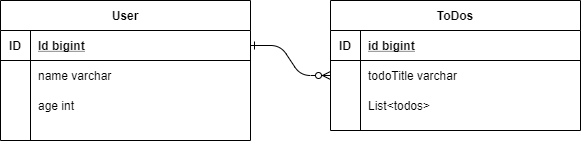

The diagram above was exported from draw.io. Its source (the exported page's mxGraphModel, read from the mxfile embedded in the PNG):
<mxGraphModel dx="2062" dy="1122" grid="1" gridSize="10" guides="1" tooltips="1" connect="1" arrows="1" fold="1" page="1" pageScale="1" pageWidth="850" pageHeight="1100" math="0" shadow="0" extFonts="Permanent Marker^https://fonts.googleapis.com/css?family=Permanent+Marker">
  <root>
    <mxCell id="0" />
    <mxCell id="1" parent="0" />
    <mxCell id="C-vyLk0tnHw3VtMMgP7b-1" value="" style="edgeStyle=entityRelationEdgeStyle;endArrow=ERzeroToMany;startArrow=ERone;endFill=1;startFill=0;" parent="1" source="C-vyLk0tnHw3VtMMgP7b-24" target="C-vyLk0tnHw3VtMMgP7b-6" edge="1">
      <mxGeometry width="100" height="100" relative="1" as="geometry">
        <mxPoint x="340" y="720" as="sourcePoint" />
        <mxPoint x="440" y="620" as="targetPoint" />
      </mxGeometry>
    </mxCell>
    <mxCell id="C-vyLk0tnHw3VtMMgP7b-2" value="ToDos" style="shape=table;startSize=30;container=1;collapsible=1;childLayout=tableLayout;fixedRows=1;rowLines=0;fontStyle=1;align=center;resizeLast=1;" parent="1" vertex="1">
      <mxGeometry x="450" y="120" width="250" height="130" as="geometry" />
    </mxCell>
    <mxCell id="C-vyLk0tnHw3VtMMgP7b-3" value="" style="shape=partialRectangle;collapsible=0;dropTarget=0;pointerEvents=0;fillColor=none;points=[[0,0.5],[1,0.5]];portConstraint=eastwest;top=0;left=0;right=0;bottom=1;" parent="C-vyLk0tnHw3VtMMgP7b-2" vertex="1">
      <mxGeometry y="30" width="250" height="30" as="geometry" />
    </mxCell>
    <mxCell id="C-vyLk0tnHw3VtMMgP7b-4" value="ID" style="shape=partialRectangle;overflow=hidden;connectable=0;fillColor=none;top=0;left=0;bottom=0;right=0;fontStyle=1;" parent="C-vyLk0tnHw3VtMMgP7b-3" vertex="1">
      <mxGeometry width="30" height="30" as="geometry" />
    </mxCell>
    <mxCell id="C-vyLk0tnHw3VtMMgP7b-5" value="id bigint" style="shape=partialRectangle;overflow=hidden;connectable=0;fillColor=none;top=0;left=0;bottom=0;right=0;align=left;spacingLeft=6;fontStyle=5;" parent="C-vyLk0tnHw3VtMMgP7b-3" vertex="1">
      <mxGeometry x="30" width="220" height="30" as="geometry" />
    </mxCell>
    <mxCell id="C-vyLk0tnHw3VtMMgP7b-6" value="" style="shape=partialRectangle;collapsible=0;dropTarget=0;pointerEvents=0;fillColor=none;points=[[0,0.5],[1,0.5]];portConstraint=eastwest;top=0;left=0;right=0;bottom=0;" parent="C-vyLk0tnHw3VtMMgP7b-2" vertex="1">
      <mxGeometry y="60" width="250" height="30" as="geometry" />
    </mxCell>
    <mxCell id="C-vyLk0tnHw3VtMMgP7b-7" value="" style="shape=partialRectangle;overflow=hidden;connectable=0;fillColor=none;top=0;left=0;bottom=0;right=0;" parent="C-vyLk0tnHw3VtMMgP7b-6" vertex="1">
      <mxGeometry width="30" height="30" as="geometry" />
    </mxCell>
    <mxCell id="C-vyLk0tnHw3VtMMgP7b-8" value="todoTitle varchar" style="shape=partialRectangle;overflow=hidden;connectable=0;fillColor=none;top=0;left=0;bottom=0;right=0;align=left;spacingLeft=6;" parent="C-vyLk0tnHw3VtMMgP7b-6" vertex="1">
      <mxGeometry x="30" width="220" height="30" as="geometry" />
    </mxCell>
    <mxCell id="C-vyLk0tnHw3VtMMgP7b-9" value="" style="shape=partialRectangle;collapsible=0;dropTarget=0;pointerEvents=0;fillColor=none;points=[[0,0.5],[1,0.5]];portConstraint=eastwest;top=0;left=0;right=0;bottom=0;" parent="C-vyLk0tnHw3VtMMgP7b-2" vertex="1">
      <mxGeometry y="90" width="250" height="30" as="geometry" />
    </mxCell>
    <mxCell id="C-vyLk0tnHw3VtMMgP7b-10" value="" style="shape=partialRectangle;overflow=hidden;connectable=0;fillColor=none;top=0;left=0;bottom=0;right=0;" parent="C-vyLk0tnHw3VtMMgP7b-9" vertex="1">
      <mxGeometry width="30" height="30" as="geometry" />
    </mxCell>
    <mxCell id="C-vyLk0tnHw3VtMMgP7b-11" value="List&lt;todos&gt;" style="shape=partialRectangle;overflow=hidden;connectable=0;fillColor=none;top=0;left=0;bottom=0;right=0;align=left;spacingLeft=6;" parent="C-vyLk0tnHw3VtMMgP7b-9" vertex="1">
      <mxGeometry x="30" width="220" height="30" as="geometry" />
    </mxCell>
    <mxCell id="C-vyLk0tnHw3VtMMgP7b-23" value="User" style="shape=table;startSize=30;container=1;collapsible=1;childLayout=tableLayout;fixedRows=1;rowLines=0;fontStyle=1;align=center;resizeLast=1;" parent="1" vertex="1">
      <mxGeometry x="120" y="120" width="250" height="140" as="geometry" />
    </mxCell>
    <mxCell id="C-vyLk0tnHw3VtMMgP7b-24" value="" style="shape=partialRectangle;collapsible=0;dropTarget=0;pointerEvents=0;fillColor=none;points=[[0,0.5],[1,0.5]];portConstraint=eastwest;top=0;left=0;right=0;bottom=1;" parent="C-vyLk0tnHw3VtMMgP7b-23" vertex="1">
      <mxGeometry y="30" width="250" height="30" as="geometry" />
    </mxCell>
    <mxCell id="C-vyLk0tnHw3VtMMgP7b-25" value="ID" style="shape=partialRectangle;overflow=hidden;connectable=0;fillColor=none;top=0;left=0;bottom=0;right=0;fontStyle=1;" parent="C-vyLk0tnHw3VtMMgP7b-24" vertex="1">
      <mxGeometry width="30" height="30" as="geometry" />
    </mxCell>
    <mxCell id="C-vyLk0tnHw3VtMMgP7b-26" value="Id bigint" style="shape=partialRectangle;overflow=hidden;connectable=0;fillColor=none;top=0;left=0;bottom=0;right=0;align=left;spacingLeft=6;fontStyle=5;" parent="C-vyLk0tnHw3VtMMgP7b-24" vertex="1">
      <mxGeometry x="30" width="220" height="30" as="geometry" />
    </mxCell>
    <mxCell id="C-vyLk0tnHw3VtMMgP7b-27" value="" style="shape=partialRectangle;collapsible=0;dropTarget=0;pointerEvents=0;fillColor=none;points=[[0,0.5],[1,0.5]];portConstraint=eastwest;top=0;left=0;right=0;bottom=0;" parent="C-vyLk0tnHw3VtMMgP7b-23" vertex="1">
      <mxGeometry y="60" width="250" height="30" as="geometry" />
    </mxCell>
    <mxCell id="C-vyLk0tnHw3VtMMgP7b-28" value="" style="shape=partialRectangle;overflow=hidden;connectable=0;fillColor=none;top=0;left=0;bottom=0;right=0;" parent="C-vyLk0tnHw3VtMMgP7b-27" vertex="1">
      <mxGeometry width="30" height="30" as="geometry" />
    </mxCell>
    <mxCell id="C-vyLk0tnHw3VtMMgP7b-29" value="name varchar" style="shape=partialRectangle;overflow=hidden;connectable=0;fillColor=none;top=0;left=0;bottom=0;right=0;align=left;spacingLeft=6;" parent="C-vyLk0tnHw3VtMMgP7b-27" vertex="1">
      <mxGeometry x="30" width="220" height="30" as="geometry" />
    </mxCell>
    <mxCell id="HNs0ya3dfSJPC8-Uxnvj-1" value="age int" style="shape=partialRectangle;overflow=hidden;connectable=0;fillColor=none;top=0;left=0;bottom=0;right=0;align=left;spacingLeft=6;" vertex="1" parent="1">
      <mxGeometry x="150" y="210" width="220" height="30" as="geometry" />
    </mxCell>
  </root>
</mxGraphModel>